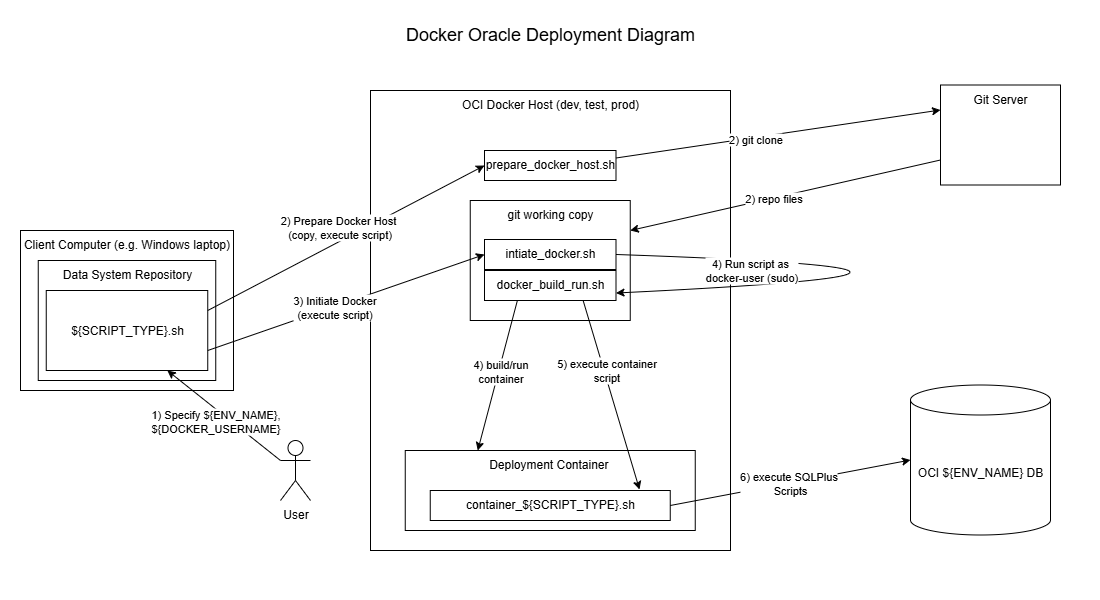

The diagram above was exported from draw.io. Its source (the exported page's mxGraphModel, read from the mxfile embedded in the PNG):
<mxGraphModel dx="1426" dy="915" grid="1" gridSize="10" guides="1" tooltips="1" connect="1" arrows="1" fold="1" page="1" pageScale="1" pageWidth="1100" pageHeight="600" math="0" shadow="0">
  <root>
    <mxCell id="0" />
    <mxCell id="1" parent="0" />
    <mxCell id="m3ywG3zxG51LFpHeeQUq-2" value="OCI Docker Host (dev, test, prod)&lt;div&gt;&lt;br&gt;&lt;/div&gt;&lt;div&gt;&lt;br&gt;&lt;/div&gt;" style="rounded=0;whiteSpace=wrap;html=1;verticalAlign=top;" parent="1" vertex="1">
      <mxGeometry x="370" y="90" width="360" height="460" as="geometry" />
    </mxCell>
    <mxCell id="m3ywG3zxG51LFpHeeQUq-3" value="Client Computer (e.g. Windows laptop)" style="rounded=0;whiteSpace=wrap;html=1;verticalAlign=top;" parent="1" vertex="1">
      <mxGeometry x="20" y="230" width="213" height="160" as="geometry" />
    </mxCell>
    <mxCell id="m3ywG3zxG51LFpHeeQUq-4" value="Data System Repository" style="rounded=0;whiteSpace=wrap;html=1;verticalAlign=top;" parent="1" vertex="1">
      <mxGeometry x="37.75" y="260" width="177.5" height="120" as="geometry" />
    </mxCell>
    <mxCell id="m3ywG3zxG51LFpHeeQUq-1" value="${SCRIPT_TYPE}.sh" style="rounded=0;whiteSpace=wrap;html=1;" parent="1" vertex="1">
      <mxGeometry x="45.75" y="290" width="161.5" height="80" as="geometry" />
    </mxCell>
    <mxCell id="xqHPgo2YLqQgxxea8p6s-1" value="&lt;div&gt;&lt;span style=&quot;background-color: transparent; color: light-dark(rgb(0, 0, 0), rgb(255, 255, 255));&quot;&gt;prepare_docker_host.sh&lt;/span&gt;&lt;/div&gt;" style="rounded=0;whiteSpace=wrap;html=1;verticalAlign=top;" parent="1" vertex="1">
      <mxGeometry x="484" y="150" width="131.5" height="30" as="geometry" />
    </mxCell>
    <mxCell id="xqHPgo2YLqQgxxea8p6s-2" value="" style="endArrow=classic;html=1;rounded=0;entryX=0;entryY=0.5;entryDx=0;entryDy=0;exitX=1;exitY=0.25;exitDx=0;exitDy=0;" parent="1" source="m3ywG3zxG51LFpHeeQUq-1" target="xqHPgo2YLqQgxxea8p6s-1" edge="1">
      <mxGeometry width="50" height="50" relative="1" as="geometry">
        <mxPoint x="530" y="620" as="sourcePoint" />
        <mxPoint x="580" y="570" as="targetPoint" />
      </mxGeometry>
    </mxCell>
    <mxCell id="xqHPgo2YLqQgxxea8p6s-3" value="2) Prepare Docker Host&amp;nbsp;&lt;br&gt;(copy, execute script)" style="edgeLabel;html=1;align=center;verticalAlign=middle;resizable=0;points=[];" parent="xqHPgo2YLqQgxxea8p6s-2" vertex="1" connectable="0">
      <mxGeometry x="-0.0468" y="1" relative="1" as="geometry">
        <mxPoint y="-13" as="offset" />
      </mxGeometry>
    </mxCell>
    <mxCell id="xqHPgo2YLqQgxxea8p6s-5" value="Git Server" style="rounded=0;whiteSpace=wrap;html=1;verticalAlign=top;" parent="1" vertex="1">
      <mxGeometry x="940" y="84.5" width="120" height="100" as="geometry" />
    </mxCell>
    <mxCell id="xqHPgo2YLqQgxxea8p6s-6" value="" style="endArrow=none;startArrow=classic;html=1;rounded=0;entryX=0;entryY=0.75;entryDx=0;entryDy=0;exitX=1;exitY=0.25;exitDx=0;exitDy=0;endFill=0;" parent="1" source="xqHPgo2YLqQgxxea8p6s-8" target="xqHPgo2YLqQgxxea8p6s-5" edge="1">
      <mxGeometry width="50" height="50" relative="1" as="geometry">
        <mxPoint x="530" y="620" as="sourcePoint" />
        <mxPoint x="580" y="570" as="targetPoint" />
      </mxGeometry>
    </mxCell>
    <mxCell id="xqHPgo2YLqQgxxea8p6s-7" value="2) repo files" style="edgeLabel;html=1;align=center;verticalAlign=middle;resizable=0;points=[];" parent="xqHPgo2YLqQgxxea8p6s-6" vertex="1" connectable="0">
      <mxGeometry x="-0.0807" relative="1" as="geometry">
        <mxPoint as="offset" />
      </mxGeometry>
    </mxCell>
    <mxCell id="xqHPgo2YLqQgxxea8p6s-8" value="&lt;div&gt;&lt;span style=&quot;background-color: transparent; color: light-dark(rgb(0, 0, 0), rgb(255, 255, 255));&quot;&gt;git working copy&lt;/span&gt;&lt;/div&gt;" style="rounded=0;whiteSpace=wrap;html=1;verticalAlign=top;" parent="1" vertex="1">
      <mxGeometry x="469.75" y="200" width="160" height="120" as="geometry" />
    </mxCell>
    <mxCell id="xqHPgo2YLqQgxxea8p6s-9" value="" style="endArrow=classic;html=1;rounded=0;entryX=0;entryY=0.25;entryDx=0;entryDy=0;exitX=1;exitY=0.25;exitDx=0;exitDy=0;" parent="1" source="xqHPgo2YLqQgxxea8p6s-1" target="xqHPgo2YLqQgxxea8p6s-5" edge="1">
      <mxGeometry width="50" height="50" relative="1" as="geometry">
        <mxPoint x="530" y="620" as="sourcePoint" />
        <mxPoint x="580" y="570" as="targetPoint" />
      </mxGeometry>
    </mxCell>
    <mxCell id="xqHPgo2YLqQgxxea8p6s-10" value="2) git clone" style="edgeLabel;html=1;align=center;verticalAlign=middle;resizable=0;points=[];" parent="xqHPgo2YLqQgxxea8p6s-9" vertex="1" connectable="0">
      <mxGeometry x="-0.146" y="-1" relative="1" as="geometry">
        <mxPoint as="offset" />
      </mxGeometry>
    </mxCell>
    <mxCell id="xqHPgo2YLqQgxxea8p6s-11" value="" style="endArrow=classic;html=1;rounded=0;entryX=0;entryY=0.5;entryDx=0;entryDy=0;exitX=1;exitY=0.75;exitDx=0;exitDy=0;" parent="1" source="m3ywG3zxG51LFpHeeQUq-1" target="xqHPgo2YLqQgxxea8p6s-13" edge="1">
      <mxGeometry width="50" height="50" relative="1" as="geometry">
        <mxPoint x="530" y="620" as="sourcePoint" />
        <mxPoint x="580" y="570" as="targetPoint" />
      </mxGeometry>
    </mxCell>
    <mxCell id="xqHPgo2YLqQgxxea8p6s-12" value="3) Initiate Docker&lt;div&gt;(execute script)&lt;/div&gt;" style="edgeLabel;html=1;align=center;verticalAlign=middle;resizable=0;points=[];" parent="xqHPgo2YLqQgxxea8p6s-11" vertex="1" connectable="0">
      <mxGeometry x="-0.0831" relative="1" as="geometry">
        <mxPoint as="offset" />
      </mxGeometry>
    </mxCell>
    <mxCell id="xqHPgo2YLqQgxxea8p6s-13" value="intiate_docker.sh" style="rounded=0;whiteSpace=wrap;html=1;verticalAlign=top;" parent="1" vertex="1">
      <mxGeometry x="484" y="239" width="131.5" height="30" as="geometry" />
    </mxCell>
    <mxCell id="xqHPgo2YLqQgxxea8p6s-14" value="docker_build_run.sh" style="rounded=0;whiteSpace=wrap;html=1;verticalAlign=top;" parent="1" vertex="1">
      <mxGeometry x="484" y="270" width="131.5" height="30" as="geometry" />
    </mxCell>
    <mxCell id="xqHPgo2YLqQgxxea8p6s-15" value="" style="endArrow=classic;html=1;rounded=0;exitX=1;exitY=0.5;exitDx=0;exitDy=0;curved=1;entryX=1;entryY=0.75;entryDx=0;entryDy=0;" parent="1" source="xqHPgo2YLqQgxxea8p6s-13" target="xqHPgo2YLqQgxxea8p6s-14" edge="1">
      <mxGeometry width="50" height="50" relative="1" as="geometry">
        <mxPoint x="530" y="620" as="sourcePoint" />
        <mxPoint x="656" y="290" as="targetPoint" />
        <Array as="points">
          <mxPoint x="1080" y="270" />
        </Array>
      </mxGeometry>
    </mxCell>
    <mxCell id="xqHPgo2YLqQgxxea8p6s-16" value="4) Run script as&amp;nbsp;&lt;div&gt;docker-user (sudo)&lt;/div&gt;" style="edgeLabel;html=1;align=center;verticalAlign=middle;resizable=0;points=[];" parent="xqHPgo2YLqQgxxea8p6s-15" vertex="1" connectable="0">
      <mxGeometry x="-0.5015" y="-8" relative="1" as="geometry">
        <mxPoint x="-97" as="offset" />
      </mxGeometry>
    </mxCell>
    <mxCell id="xqHPgo2YLqQgxxea8p6s-17" value="&lt;div&gt;&lt;span style=&quot;background-color: transparent; color: light-dark(rgb(0, 0, 0), rgb(255, 255, 255));&quot;&gt;Deployment Container&amp;nbsp;&lt;/span&gt;&lt;/div&gt;" style="rounded=0;whiteSpace=wrap;html=1;verticalAlign=top;" parent="1" vertex="1">
      <mxGeometry x="404.75" y="450" width="290" height="80" as="geometry" />
    </mxCell>
    <mxCell id="xqHPgo2YLqQgxxea8p6s-18" value="" style="endArrow=classic;html=1;rounded=0;exitX=0.25;exitY=1;exitDx=0;exitDy=0;entryX=0.25;entryY=0;entryDx=0;entryDy=0;" parent="1" source="xqHPgo2YLqQgxxea8p6s-14" target="xqHPgo2YLqQgxxea8p6s-17" edge="1">
      <mxGeometry width="50" height="50" relative="1" as="geometry">
        <mxPoint x="220.21" y="470" as="sourcePoint" />
        <mxPoint x="593.21" y="410" as="targetPoint" />
      </mxGeometry>
    </mxCell>
    <mxCell id="xqHPgo2YLqQgxxea8p6s-19" value="4)&amp;nbsp;build/run&lt;div&gt;container&lt;/div&gt;" style="edgeLabel;html=1;align=center;verticalAlign=middle;resizable=0;points=[];" parent="xqHPgo2YLqQgxxea8p6s-18" vertex="1" connectable="0">
      <mxGeometry x="0.0005" y="3" relative="1" as="geometry">
        <mxPoint y="-6" as="offset" />
      </mxGeometry>
    </mxCell>
    <mxCell id="xqHPgo2YLqQgxxea8p6s-20" value="" style="endArrow=classic;html=1;rounded=0;exitX=0.75;exitY=1;exitDx=0;exitDy=0;entryX=0.872;entryY=-0.033;entryDx=0;entryDy=0;entryPerimeter=0;" parent="1" source="xqHPgo2YLqQgxxea8p6s-14" target="xqHPgo2YLqQgxxea8p6s-22" edge="1">
      <mxGeometry width="50" height="50" relative="1" as="geometry">
        <mxPoint x="220.21" y="470" as="sourcePoint" />
        <mxPoint x="527.21" y="490" as="targetPoint" />
      </mxGeometry>
    </mxCell>
    <mxCell id="xqHPgo2YLqQgxxea8p6s-21" value="5) execute container&lt;div&gt;&lt;span style=&quot;background-color: light-dark(#ffffff, var(--ge-dark-color, #121212)); color: light-dark(rgb(0, 0, 0), rgb(255, 255, 255));&quot;&gt;script&lt;/span&gt;&lt;/div&gt;" style="edgeLabel;html=1;align=center;verticalAlign=middle;resizable=0;points=[];" parent="xqHPgo2YLqQgxxea8p6s-20" vertex="1" connectable="0">
      <mxGeometry x="-0.2105" y="1" relative="1" as="geometry">
        <mxPoint y="-5" as="offset" />
      </mxGeometry>
    </mxCell>
    <mxCell id="xqHPgo2YLqQgxxea8p6s-22" value="container_${SCRIPT_TYPE}.sh" style="rounded=0;whiteSpace=wrap;html=1;verticalAlign=top;" parent="1" vertex="1">
      <mxGeometry x="429.75" y="490" width="240" height="30" as="geometry" />
    </mxCell>
    <mxCell id="xqHPgo2YLqQgxxea8p6s-23" value="OCI ${ENV_NAME} DB" style="shape=cylinder3;whiteSpace=wrap;html=1;boundedLbl=1;backgroundOutline=1;size=15;" parent="1" vertex="1">
      <mxGeometry x="910" y="384.5" width="140" height="150" as="geometry" />
    </mxCell>
    <mxCell id="xqHPgo2YLqQgxxea8p6s-24" value="" style="endArrow=classic;html=1;rounded=0;entryX=0;entryY=0.5;entryDx=0;entryDy=0;entryPerimeter=0;exitX=1;exitY=0.5;exitDx=0;exitDy=0;" parent="1" source="xqHPgo2YLqQgxxea8p6s-22" target="xqHPgo2YLqQgxxea8p6s-23" edge="1">
      <mxGeometry width="50" height="50" relative="1" as="geometry">
        <mxPoint x="250" y="470" as="sourcePoint" />
        <mxPoint x="300" y="420" as="targetPoint" />
      </mxGeometry>
    </mxCell>
    <mxCell id="xqHPgo2YLqQgxxea8p6s-25" value="6) execute SQLPlus&lt;div&gt;&amp;nbsp;Scripts&lt;/div&gt;" style="edgeLabel;html=1;align=center;verticalAlign=middle;resizable=0;points=[];" parent="xqHPgo2YLqQgxxea8p6s-24" vertex="1" connectable="0">
      <mxGeometry x="-0.0219" relative="1" as="geometry">
        <mxPoint as="offset" />
      </mxGeometry>
    </mxCell>
    <UserObject label="Docker Oracle Deployment Diagram" link="LHP_docker_DB_deployment_diagram.drawio" id="xqHPgo2YLqQgxxea8p6s-26">
      <mxCell style="text;whiteSpace=wrap;align=center;fontSize=18;" parent="1" vertex="1">
        <mxGeometry y="17" width="1100" height="40" as="geometry" />
      </mxCell>
    </UserObject>
    <mxCell id="4cox58JU91g2Krtaamnl-1" value="User" style="shape=umlActor;verticalLabelPosition=bottom;verticalAlign=top;html=1;outlineConnect=0;" parent="1" vertex="1">
      <mxGeometry x="280" y="440" width="30" height="60" as="geometry" />
    </mxCell>
    <mxCell id="4cox58JU91g2Krtaamnl-2" value="" style="endArrow=classic;html=1;rounded=0;exitX=0;exitY=0.3333333333333333;exitDx=0;exitDy=0;exitPerimeter=0;entryX=0.75;entryY=1;entryDx=0;entryDy=0;" parent="1" source="4cox58JU91g2Krtaamnl-1" target="m3ywG3zxG51LFpHeeQUq-1" edge="1">
      <mxGeometry width="50" height="50" relative="1" as="geometry">
        <mxPoint x="530" y="620" as="sourcePoint" />
        <mxPoint x="580" y="570" as="targetPoint" />
      </mxGeometry>
    </mxCell>
    <mxCell id="4cox58JU91g2Krtaamnl-3" value="1) Specify ${ENV_NAME},&lt;div&gt;${DOCKER_USERNAME}&lt;/div&gt;" style="edgeLabel;html=1;align=center;verticalAlign=middle;resizable=0;points=[];" parent="4cox58JU91g2Krtaamnl-2" vertex="1" connectable="0">
      <mxGeometry x="-0.3912" y="1" relative="1" as="geometry">
        <mxPoint x="-30" y="-13" as="offset" />
      </mxGeometry>
    </mxCell>
  </root>
</mxGraphModel>